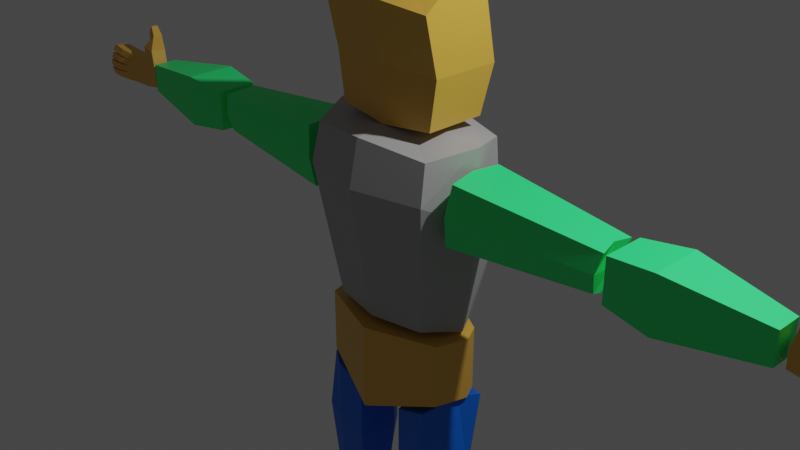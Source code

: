 # Source: Man.blend  (saved by Blender 3.0.42; exported with 4.5.12 LTS)
import bpy
from mathutils import Matrix  # noqa: F401  (used for matrix-valued properties, if any)

bpy.ops.wm.read_factory_settings(use_empty=True)
scene = bpy.context.scene
scene.name = 'Scene'

# ---- collections
col_collection = bpy.data.collections.new('Collection'); scene.collection.children.link(col_collection)

# ---- materials (node trees are filled in below, after node groups)
mat_material = bpy.data.materials.new('Material')
mat_material.alpha_threshold = 0.0
mat_material.use_transparent_shadow = False
mat_material.line_color = (0.0, 0.0, 0.0, 1.0)
mat_grey = bpy.data.materials.new('Grey')
mat_grey.use_transparent_shadow = False
mat_green = bpy.data.materials.new('Green')
mat_green.use_transparent_shadow = False
mat_blue = bpy.data.materials.new('blue')
mat_blue.use_transparent_shadow = False
mat_material_002 = bpy.data.materials.new('Material.002')
mat_material_002.alpha_threshold = 0.0
mat_material_002.use_transparent_shadow = False
mat_material_002.line_color = (0.0, 0.0, 0.0, 1.0)

# ---- material node trees
mat_material.use_nodes = True; mat_material.node_tree.nodes.clear()
_N = mat_material.node_tree.nodes; _L = mat_material.node_tree.links
n0 = _N.new('ShaderNodeOutputMaterial'); n0.name = 'Material Output'; n0.location = (300, 300)
n1 = _N.new('ShaderNodeBsdfPrincipled'); n1.name = 'Principled BSDF'; n1.location = (10, 300)
n1.distribution = 'GGX'
n1.subsurface_method = 'RANDOM_WALK_SKIN'
n1.inputs[0].default_value = (0.8, 0.4468, 0.06876, 1.0)
n1.inputs[2].default_value = 0.4
n1.inputs[3].default_value = 1.45
n1.inputs[27].default_value = (0.0, 0.0, 0.0, 1.0)
n1.inputs[28].default_value = 1.0
_L.new(n1.outputs[0], n0.inputs[0])
n0.is_active_output = True
mat_grey.use_nodes = True; mat_grey.node_tree.nodes.clear()
_N = mat_grey.node_tree.nodes; _L = mat_grey.node_tree.links
n0 = _N.new('ShaderNodeBsdfPrincipled'); n0.name = 'Principled BSDF'; n0.location = (10, 300)
n0.distribution = 'GGX'
n0.subsurface_method = 'RANDOM_WALK_SKIN'
n0.inputs[0].default_value = (0.4261, 0.4261, 0.4261, 1.0)
n0.inputs[3].default_value = 1.45
n0.inputs[27].default_value = (0.0, 0.0, 0.0, 1.0)
n0.inputs[28].default_value = 1.0
n1 = _N.new('ShaderNodeOutputMaterial'); n1.name = 'Material Output'; n1.location = (300, 300)
_L.new(n0.outputs[0], n1.inputs[0])
n1.is_active_output = True
mat_green.use_nodes = True; mat_green.node_tree.nodes.clear()
_N = mat_green.node_tree.nodes; _L = mat_green.node_tree.links
n0 = _N.new('ShaderNodeOutputMaterial'); n0.name = 'Material Output'; n0.location = (300, 300)
n1 = _N.new('ShaderNodeBsdfPrincipled'); n1.name = 'Principled BSDF'; n1.location = (10, 300)
n1.distribution = 'GGX'
n1.subsurface_method = 'RANDOM_WALK_SKIN'
n1.inputs[0].default_value = (0.03233, 1.0, 0.2423, 1.0)
n1.inputs[3].default_value = 1.45
n1.inputs[27].default_value = (0.0, 0.0, 0.0, 1.0)
n1.inputs[28].default_value = 1.0
_L.new(n1.outputs[0], n0.inputs[0])
n0.is_active_output = True
mat_blue.use_nodes = True; mat_blue.node_tree.nodes.clear()
_N = mat_blue.node_tree.nodes; _L = mat_blue.node_tree.links
n0 = _N.new('ShaderNodeOutputMaterial'); n0.name = 'Material Output'; n0.location = (300, 300)
n1 = _N.new('ShaderNodeTexNoise'); n1.name = 'Musgrave Texture'; n1.location = (-481, -174)
n1.width = 150
n1.normalize = False
n1.inputs[3].default_value = 1.0
n1.inputs[4].default_value = 0.25
n2 = _N.new('ShaderNodeBump'); n2.name = 'Bump'; n2.location = (-223, -131)
n2.inputs[1].default_value = 1.0
n2.inputs[2].default_value = 1.0
n3 = _N.new('ShaderNodeBsdfPrincipled'); n3.name = 'Principled BSDF'; n3.location = (10, 300)
n3.distribution = 'GGX'
n3.subsurface_method = 'RANDOM_WALK_SKIN'
n3.inputs[0].default_value = (0.0, 0.1592, 0.8, 1.0)
n3.inputs[3].default_value = 1.45
n3.inputs[27].default_value = (0.0, 0.0, 0.0, 1.0)
n3.inputs[28].default_value = 1.0
_L.new(n3.outputs[0], n0.inputs[0])
_L.new(n1.outputs[0], n2.inputs[3])
n0.is_active_output = True
mat_material_002.use_nodes = True; mat_material_002.node_tree.nodes.clear()
_N = mat_material_002.node_tree.nodes; _L = mat_material_002.node_tree.links
n0 = _N.new('ShaderNodeOutputMaterial'); n0.name = 'Material Output'; n0.location = (300, 300)
n1 = _N.new('ShaderNodeBsdfPrincipled'); n1.name = 'Principled BSDF'; n1.location = (10, 300)
n1.distribution = 'GGX'
n1.subsurface_method = 'RANDOM_WALK_SKIN'
n1.inputs[0].default_value = (0.4508, 0.0, 0.00392, 1.0)
n1.inputs[2].default_value = 0.4
n1.inputs[3].default_value = 1.45
n1.inputs[27].default_value = (0.0, 0.0, 0.0, 1.0)
n1.inputs[28].default_value = 1.0
_L.new(n1.outputs[0], n0.inputs[0])
n0.is_active_output = True

# ---- world
world_world = bpy.data.worlds.new('World'); scene.world = world_world
world_world.use_nodes = True; world_world.node_tree.nodes.clear()
_N = world_world.node_tree.nodes; _L = world_world.node_tree.links
n0 = _N.new('ShaderNodeOutputWorld'); n0.name = 'World Output'; n0.location = (300, 300)
n1 = _N.new('ShaderNodeBackground'); n1.name = 'Background'; n1.location = (10, 300)
n1.inputs[0].default_value = (0.05088, 0.05088, 0.05088, 1.0)
_L.new(n1.outputs[0], n0.inputs[0])
n0.is_active_output = True
world_world.color = (0.05088, 0.05088, 0.05088)
world_world.use_sun_shadow = False
world_world.sun_shadow_jitter_overblur = 0.0

# ---- cameras
cam_camera = bpy.data.cameras.new('Camera')
cam_camera.clip_end = 100.0
cam_camera.ortho_scale = 7.314

# ---- lights
light_light = bpy.data.lights.new('Light', 'POINT')
light_light.transmission_factor = 0.0
light_light.energy = 1000.0
light_light.shadow_soft_size = 0.1
light_light.shadow_maximum_resolution = 0.006
light_light.use_absolute_resolution = True

# ---- meshes
me_cube_001 = bpy.data.meshes.new('Cube.001')
me_cube_001.from_pydata([(-1.06, 0.7267, 0.9031), (-0.9316, 0.7887, -0.8973), (-1.06, -0.4999, 0.9031), (-0.9316, -0.2744, -0.8973), (0.0, 0.8545, -1.0), (0.0, -0.6192, 1.0), (0.0, -0.3265, -1.0), (0.0, 0.7857, 1.0), (-1.06, -0.2744, -0.06164), (-1.06, 0.9196, -0.06164), (0.0, 1.0, -0.07173), (0.0, -0.3265, -0.07173), (-0.9316, 0.3465, -0.8973), (-1.06, 0.05546, 1.335), (0.0, 0.3633, -1.0), (0.0, 0.04, 1.48), (-1.06, 0.3465, -0.06164)], [], [(15, 13, 2, 5), (11, 5, 2, 8), (16, 13, 0, 9), (9, 0, 7, 10), (12, 14, 6, 3), (1, 9, 10, 4), (12, 16, 9, 1), (6, 11, 8, 3), (3, 8, 16, 12), (1, 4, 14, 12), (8, 2, 13, 16), (7, 0, 13, 15)])
_uv = me_cube_001.uv_layers.new(name='UVMap')
_uv.uv.foreach_set('vector', [0.75, 0.62, 0.875, 0.62, 0.875, 0.75, 0.75, 0.75, 0.491, 0.875, 0.625, 0.875, 0.625, 1.0, 0.491, 1.0, 0.491, 0.13, 0.625, 0.13, 0.625, 0.25, 0.491, 0.25, 0.491, 0.25, 0.625, 0.25, 0.625, 0.375, 0.491, 0.375, 0.125, 0.62, 0.25, 0.62, 0.25, 0.75, 0.125, 0.75, 0.375, 0.25, 0.491, 0.25, 0.491, 0.375, 0.375, 0.375, 0.375, 0.13, 0.491, 0.13, 0.491, 0.25, 0.375, 0.25, 0.375, 0.875, 0.491, 0.875, 0.491, 1.0, 0.375, 1.0, 0.375, 0.0, 0.491, 0.0, 0.491, 0.13, 0.375, 0.13, 0.125, 0.5, 0.25, 0.5, 0.25, 0.62, 0.125, 0.62, 0.491, 0.0, 0.625, 0.0, 0.625, 0.13, 0.491, 0.13, 0.75, 0.5, 0.875, 0.5, 0.875, 0.62, 0.75, 0.62])
me_cube_001.materials.append(mat_material)
me_cube_001.use_remesh_preserve_volume = False
me_cube_001.use_remesh_preserve_attributes = False
me_cube_001.use_mirror_vertex_groups = False
me_cube_001.update()
me_cube_003 = bpy.data.meshes.new('Cube.003')
me_cube_003.from_pydata([(-0.7838, -0.7314, 0.4514), (-0.7495, 0.7743, 0.846), (-0.5869, 0.675, -0.9491), (-0.7495, -0.6112, 0.846), (-0.5869, -0.4475, -0.9491), (0.0, 0.868, -0.9491), (0.0, -0.8404, 0.9226), (0.0, -0.6229, -0.9491), (0.0, 1.0, 0.9226), (-0.7838, 0.8625, -0.03429), (0.0, 1.117, -0.03429), (0.0, -1.0, 0.4514), (-0.8031, 0.1138, -1.0), (-0.9657, 0.08156, 0.9233), (0.0, 0.1226, -1.0), (0.0, 0.07978, 1.0), (-1.0, 0.06556, 0.2086)], [], [(15, 13, 3, 6), (11, 6, 3, 0), (16, 13, 1, 9), (7, 11, 0, 4), (12, 16, 9, 2), (2, 9, 10, 5), (9, 1, 8, 10), (12, 14, 7, 4), (2, 5, 14, 12), (4, 0, 16, 12), (0, 3, 13, 16), (8, 1, 13, 15)])
_uv = me_cube_003.uv_layers.new(name='UVMap')
_uv.uv.foreach_set('vector', [0.75, 0.625, 0.875, 0.625, 0.875, 0.75, 0.75, 0.75, 0.4957, 0.875, 0.625, 0.875, 0.625, 1.0, 0.4957, 1.0, 0.4957, 0.125, 0.625, 0.125, 0.625, 0.25, 0.4957, 0.25, 0.375, 0.875, 0.4957, 0.875, 0.4957, 1.0, 0.375, 1.0, 0.375, 0.125, 0.4957, 0.125, 0.4957, 0.25, 0.375, 0.25, 0.375, 0.25, 0.4957, 0.25, 0.4957, 0.375, 0.375, 0.375, 0.4957, 0.25, 0.625, 0.25, 0.625, 0.375, 0.4957, 0.375, 0.125, 0.625, 0.25, 0.625, 0.25, 0.75, 0.125, 0.75, 0.125, 0.5, 0.25, 0.5, 0.25, 0.625, 0.125, 0.625, 0.375, 0.0, 0.4957, 0.0, 0.4957, 0.125, 0.375, 0.125, 0.4957, 0.0, 0.625, 0.0, 0.625, 0.125, 0.4957, 0.125, 0.75, 0.5, 0.875, 0.5, 0.875, 0.625, 0.75, 0.625])
me_cube_003.materials.append(mat_grey)
me_cube_003.use_remesh_preserve_volume = False
me_cube_003.use_remesh_preserve_attributes = False
me_cube_003.use_mirror_vertex_groups = False
me_cube_003.update()
me_cube_005 = bpy.data.meshes.new('Cube.005')
me_cube_005.from_pydata([(0.9501, 0.8871, 0.9596), (1.01, 0.7709, -0.9607), (0.9441, -0.8582, 0.9245), (1.036, -0.8503, -0.9206), (-1.05, 0.547, 0.6167), (-0.9899, 0.4309, -0.6168), (-1.056, -0.5114, 0.5815), (-0.9642, -0.5035, -0.5767), (1.0, 1.0, 0.00438), (-1.0, -0.6532, 0.003377), (1.0, -1.0, 0.00438), (-1.0, 0.6599, 0.003377), (-1.0, 0.02259, -0.6561), (1.0, 0.0293, 1.0), (-1.0, 0.02259, 0.6571), (1.0, 0.0293, -1.0), (1.0, 0.0293, 0.00438), (-1.0, 0.02259, 0.003377)], [], [(13, 14, 6, 2), (10, 2, 6, 9), (17, 14, 4, 11), (12, 15, 3, 7), (16, 13, 2, 10), (11, 4, 0, 8), (5, 11, 8, 1), (15, 16, 10, 3), (12, 17, 11, 5), (3, 10, 9, 7), (7, 9, 17, 12), (1, 8, 16, 15), (8, 0, 13, 16), (5, 1, 15, 12), (9, 6, 14, 17), (0, 4, 14, 13)])
_uv = me_cube_005.uv_layers.new(name='UVMap')
_uv.uv.foreach_set('vector', [0.625, 0.6213, 0.875, 0.6213, 0.875, 0.75, 0.625, 0.75, 0.5005, 0.75, 0.625, 0.75, 0.625, 1.0, 0.5005, 1.0, 0.5005, 0.1287, 0.625, 0.1287, 0.625, 0.25, 0.5005, 0.25, 0.125, 0.6213, 0.375, 0.6213, 0.375, 0.75, 0.125, 0.75, 0.5005, 0.6213, 0.625, 0.6213, 0.625, 0.75, 0.5005, 0.75, 0.5005, 0.25, 0.625, 0.25, 0.625, 0.5, 0.5005, 0.5, 0.375, 0.25, 0.5005, 0.25, 0.5005, 0.5, 0.375, 0.5, 0.375, 0.6213, 0.5005, 0.6213, 0.5005, 0.75, 0.375, 0.75, 0.375, 0.1287, 0.5005, 0.1287, 0.5005, 0.25, 0.375, 0.25, 0.375, 0.75, 0.5005, 0.75, 0.5005, 1.0, 0.375, 1.0, 0.375, 0.0, 0.5005, 0.0, 0.5005, 0.1287, 0.375, 0.1287, 0.375, 0.5, 0.5005, 0.5, 0.5005, 0.6213, 0.375, 0.6213, 0.5005, 0.5, 0.625, 0.5, 0.625, 0.6213, 0.5005, 0.6213, 0.125, 0.5, 0.375, 0.5, 0.375, 0.6213, 0.125, 0.6213, 0.5005, 0.0, 0.625, 0.0, 0.625, 0.1287, 0.5005, 0.1287, 0.625, 0.5, 0.875, 0.5, 0.875, 0.6213, 0.625, 0.6213])
me_cube_005.materials.append(mat_green)
me_cube_005.use_remesh_preserve_volume = False
me_cube_005.use_remesh_preserve_attributes = False
me_cube_005.use_mirror_vertex_groups = False
me_cube_005.update()
me_cube_006 = bpy.data.meshes.new('Cube.006')
me_cube_006.from_pydata([(1.0, 0.6905, 0.6905), (1.0, 0.6905, -0.6905), (1.0, -0.6905, 0.6905), (1.0, -0.6905, -0.6905), (-1.0, 0.4184, 0.4956), (-1.0, 0.4184, -0.4956), (-1.0, -0.4184, 0.4956), (-1.0, -0.4184, -0.4956), (0.3234, 0.8441, -0.8777), (0.3234, -0.8441, 0.8777), (0.3234, -0.8441, -0.8777), (0.3234, 0.8441, 0.8777)], [], [(11, 4, 6, 9), (10, 9, 6, 7), (7, 6, 4, 5), (8, 1, 3, 10), (1, 0, 2, 3), (8, 11, 0, 1), (5, 4, 11, 8), (5, 8, 10, 7), (3, 2, 9, 10), (0, 11, 9, 2)])
_uv = me_cube_006.uv_layers.new(name='UVMap')
_uv.uv.foreach_set('vector', [0.7096, 0.5, 0.875, 0.5, 0.875, 0.75, 0.7096, 0.75, 0.375, 0.8346, 0.625, 0.8346, 0.625, 1.0, 0.375, 1.0, 0.375, 0.0, 0.625, 0.0, 0.625, 0.25, 0.375, 0.25, 0.2904, 0.5, 0.375, 0.5, 0.375, 0.75, 0.2904, 0.75, 0.375, 0.5, 0.625, 0.5, 0.625, 0.75, 0.375, 0.75, 0.375, 0.4154, 0.625, 0.4154, 0.625, 0.5, 0.375, 0.5, 0.375, 0.25, 0.625, 0.25, 0.625, 0.4154, 0.375, 0.4154, 0.125, 0.5, 0.2904, 0.5, 0.2904, 0.75, 0.125, 0.75, 0.375, 0.75, 0.625, 0.75, 0.625, 0.8346, 0.375, 0.8346, 0.625, 0.5, 0.7096, 0.5, 0.7096, 0.75, 0.625, 0.75])
me_cube_006.materials.append(mat_green)
me_cube_006.use_remesh_preserve_volume = False
me_cube_006.use_remesh_preserve_attributes = False
me_cube_006.use_mirror_vertex_groups = False
me_cube_006.update()
me_cube_007 = bpy.data.meshes.new('Cube.007')
me_cube_007.from_pydata([(-0.4822, 0.914, 1.0), (-0.4822, -0.757, -0.7509), (-0.4822, -0.757, 1.0), (-0.4822, 0.914, -0.7509), (-1.0, 0.4961, 1.0), (-1.0, 0.4961, -0.4835), (-1.0, -0.4961, 1.0), (-1.0, -0.4961, -0.4835), (0.0, 1.0, -1.0), (0.0, -1.0, 1.0), (0.0, -1.0, -1.0), (0.0, 1.0, 1.0), (-1.128, 0.1526, -0.4835), (-0.4822, 0.3355, 1.0), (-0.4822, 0.3355, -0.7509), (-1.128, 0.1526, 1.0), (0.0, 0.3076, -1.0), (0.0, 0.3076, 1.0)], [], [(13, 15, 6, 2), (1, 2, 6, 7), (12, 15, 4, 5), (17, 13, 2, 9), (10, 9, 2, 1), (3, 0, 11, 8), (14, 16, 10, 1), (5, 4, 0, 3), (12, 14, 1, 7), (5, 3, 14, 12), (3, 8, 16, 14), (11, 0, 13, 17), (7, 6, 15, 12), (0, 4, 15, 13)])
_uv = me_cube_007.uv_layers.new(name='UVMap')
_uv.uv.foreach_set('vector', [0.8103, 0.5866, 0.875, 0.5866, 0.875, 0.75, 0.8103, 0.75, 0.375, 0.9353, 0.625, 0.9353, 0.625, 1.0, 0.375, 1.0, 0.375, 0.1634, 0.625, 0.1634, 0.625, 0.25, 0.375, 0.25, 0.75, 0.5866, 0.8103, 0.5866, 0.8103, 0.75, 0.75, 0.75, 0.375, 0.875, 0.625, 0.875, 0.625, 0.9353, 0.375, 0.9353, 0.375, 0.3147, 0.625, 0.3147, 0.625, 0.375, 0.375, 0.375, 0.1897, 0.5866, 0.25, 0.5866, 0.25, 0.75, 0.1897, 0.75, 0.375, 0.25, 0.625, 0.25, 0.625, 0.3147, 0.375, 0.3147, 0.125, 0.5866, 0.1897, 0.5866, 0.1897, 0.75, 0.125, 0.75, 0.125, 0.5, 0.1897, 0.5, 0.1897, 0.5866, 0.125, 0.5866, 0.1897, 0.5, 0.25, 0.5, 0.25, 0.5866, 0.1897, 0.5866, 0.75, 0.5, 0.8103, 0.5, 0.8103, 0.5866, 0.75, 0.5866, 0.375, 0.0, 0.625, 0.0, 0.625, 0.1634, 0.375, 0.1634, 0.8103, 0.5, 0.875, 0.5, 0.875, 0.5866, 0.8103, 0.5866])
me_cube_007.materials.append(mat_material)
me_cube_007.use_remesh_preserve_volume = False
me_cube_007.use_remesh_preserve_attributes = False
me_cube_007.use_mirror_vertex_groups = False
me_cube_007.update()
me_cube_008 = bpy.data.meshes.new('Cube.008')
me_cube_008.from_pydata([(0.6441, 0.561, 1.0), (0.2912, 0.2081, -1.0), (0.7303, -1.0, 1.037), (0.4726, -0.6471, -1.0), (-0.7245, 0.5316, 1.276), (-0.1309, 0.1787, -0.9942), (-0.3288, -0.8513, 1.24), (-0.3194, -0.5509, -1.0), (0.6441, 0.561, 0.3645), (-0.5928, -0.8513, 0.5284), (0.7303, -1.0, 0.3894), (-0.4838, 0.5316, 0.5549), (-0.4064, 0.0, -1.0), (0.9353, 0.102, 1.048), (-0.4104, 0.0, 1.271), (0.5824, 0.03786, -1.0), (0.9353, 0.102, 0.3645), (-0.7593, 0.0, 0.5491), (-0.0488, 0.6471, -1.0), (-0.07541, -1.0, 1.146), (-0.0488, -0.6471, -1.0), (-0.07541, 1.0, 1.146), (-0.07541, 1.0, 0.4638), (-0.07541, -1.0, 0.4638), (-0.0488, 0.0, -1.0), (-0.07541, 0.0, 1.205)], [], [(25, 14, 6, 19), (23, 19, 6, 9), (17, 14, 4, 11), (24, 15, 3, 20), (16, 13, 2, 10), (22, 21, 0, 8), (18, 22, 8, 1), (15, 16, 10, 3), (12, 17, 11, 5), (20, 23, 9, 7), (7, 9, 17, 12), (1, 8, 16, 15), (8, 0, 13, 16), (18, 1, 15, 24), (9, 6, 14, 17), (21, 4, 14, 25), (0, 21, 25, 13), (5, 18, 24, 12), (3, 10, 23, 20), (5, 11, 22, 18), (11, 4, 21, 22), (12, 24, 20, 7), (10, 2, 19, 23), (13, 25, 19, 2)])
_uv = me_cube_008.uv_layers.new(name='UVMap')
_uv.uv.foreach_set('vector', [0.7594, 0.625, 0.875, 0.625, 0.8469, 0.7314, 0.7594, 0.75, 0.5456, 0.8844, 0.625, 0.8844, 0.6252, 0.9707, 0.5436, 0.9735, 0.5456, 0.125, 0.625, 0.125, 0.625, 0.25, 0.5456, 0.25, 0.2406, 0.625, 0.375, 0.6023, 0.3599, 0.7686, 0.2406, 0.75, 0.5456, 0.6023, 0.625, 0.6023, 0.6408, 0.7679, 0.5456, 0.7837, 0.5456, 0.3656, 0.625, 0.3656, 0.625, 0.5, 0.5456, 0.5, 0.375, 0.3656, 0.5456, 0.3656, 0.5456, 0.5, 0.375, 0.5, 0.375, 0.6023, 0.5456, 0.6023, 0.5456, 0.7837, 0.3599, 0.7686, 0.375, 0.125, 0.5456, 0.125, 0.5456, 0.25, 0.375, 0.25, 0.375, 0.8844, 0.5456, 0.8844, 0.5436, 0.9735, 0.3724, 0.9721, 0.3729, 0.01844, 0.5456, 0.0178, 0.5456, 0.125, 0.375, 0.125, 0.375, 0.5, 0.5456, 0.5, 0.5456, 0.6023, 0.375, 0.6023, 0.5456, 0.5, 0.625, 0.5, 0.625, 0.6023, 0.5456, 0.6023, 0.2406, 0.5, 0.375, 0.5, 0.375, 0.6023, 0.2406, 0.625, 0.5456, 0.0178, 0.6258, 0.01859, 0.625, 0.125, 0.5456, 0.125, 0.7594, 0.5, 0.875, 0.5, 0.875, 0.625, 0.7594, 0.625, 0.625, 0.5, 0.7594, 0.5, 0.7594, 0.625, 0.625, 0.6023, 0.125, 0.5, 0.2406, 0.5, 0.2406, 0.625, 0.125, 0.625, 0.3599, 0.7686, 0.5456, 0.7837, 0.5456, 0.8844, 0.375, 0.8844, 0.375, 0.25, 0.5456, 0.25, 0.5456, 0.3656, 0.375, 0.3656, 0.5456, 0.25, 0.625, 0.25, 0.625, 0.3656, 0.5456, 0.3656, 0.125, 0.625, 0.2406, 0.625, 0.2406, 0.75, 0.1531, 0.7314, 0.5456, 0.7837, 0.6408, 0.7679, 0.625, 0.8844, 0.5456, 0.8844, 0.625, 0.6023, 0.7594, 0.625, 0.7594, 0.75, 0.6408, 0.7679])
me_cube_008.materials.append(mat_blue)
me_cube_008.use_remesh_preserve_volume = False
me_cube_008.use_remesh_preserve_attributes = False
me_cube_008.use_mirror_vertex_groups = False
me_cube_008.update()
me_cube_013 = bpy.data.meshes.new('Cube.013')
me_cube_013.from_pydata([(0.8525, 0.8464, 0.07145), (1.0, 0.8645, -0.9211), (1.0, -0.7544, 1.0), (1.0, -0.7544, -1.0), (-1.28, 0.7981, 0.146), (-1.28, 0.7981, -0.716), (-1.0, -0.8304, 1.0), (-1.0, -0.8304, -1.0), (-1.0, 0.2427, -1.0), (0.821, -0.01751, 0.3346), (-1.0, -0.06736, 0.5902), (1.0, 0.2427, -1.0), (0.117, 0.9652, -0.8463), (-0.0717, -1.0, 1.0), (-0.0717, -1.0, -1.0), (0.117, 0.9652, 0.4723), (-0.0717, 0.2427, -1.0), (-0.0717, -0.1473, 1.0), (0.1301, 1.288, -0.9589), (-1.136, 1.136, -0.6914), (0.904, 1.138, 0.3105), (0.904, 1.2, -0.9608), (-1.136, 1.136, 0.3755), (0.1301, 1.288, 0.2067), (-0.0717, -1.0, 1.0), (-1.0, -0.8304, 1.0), (0.821, -0.01751, 0.3346), (1.0, -0.7544, 1.0), (-1.0, -0.06736, 0.5902), (-0.0717, -0.1473, 1.0), (-0.06165, -0.9457, 1.669), (-0.99, -0.7761, 1.669), (0.831, 0.03683, 1.004), (1.01, -0.7, 1.669), (-0.99, -0.01301, 1.259), (-0.06165, -0.09291, 1.669)], [], [(10, 6, 25, 28), (14, 13, 6, 7), (8, 10, 4, 5), (16, 11, 3, 14), (11, 9, 2, 3), (12, 5, 19, 18), (1, 0, 9, 11), (12, 1, 11, 16), (7, 6, 10, 8), (15, 4, 10, 17), (0, 15, 17, 9), (5, 12, 16, 8), (4, 15, 23, 22), (8, 16, 14, 7), (3, 2, 13, 14), (17, 10, 28, 29), (18, 23, 20, 21), (19, 22, 23, 18), (15, 0, 20, 23), (0, 1, 21, 20), (1, 12, 18, 21), (5, 4, 22, 19), (26, 29, 35, 32), (29, 28, 34, 35), (13, 2, 27, 24), (9, 17, 29, 26), (6, 13, 24, 25), (2, 9, 26, 27), (35, 34, 31, 30), (32, 35, 30, 33), (27, 26, 32, 33), (24, 27, 33, 30), (28, 25, 31, 34), (25, 24, 30, 31)])
_uv = me_cube_013.uv_layers.new(name='UVMap')
_uv.uv.foreach_set('vector', [0.5738, 0.1553, 0.625, 0.0, 0.625, 0.0, 0.5738, 0.1553, 0.375, 0.884, 0.625, 0.884, 0.625, 1.0, 0.375, 1.0, 0.375, 0.1553, 0.5738, 0.1553, 0.5738, 0.25, 0.375, 0.25, 0.241, 0.5947, 0.375, 0.5947, 0.375, 0.75, 0.241, 0.75, 0.375, 0.5947, 0.5642, 0.5947, 0.625, 0.75, 0.375, 0.75, 0.2707, 0.5, 0.125, 0.5, 0.1387, 0.5, 0.2707, 0.5, 0.375, 0.5169, 0.5593, 0.5141, 0.5642, 0.5947, 0.375, 0.5947, 0.2707, 0.5, 0.375, 0.5169, 0.375, 0.5947, 0.241, 0.5947, 0.375, 0.0, 0.625, 0.0, 0.5738, 0.1553, 0.375, 0.1553, 0.7293, 0.5, 0.8713, 0.4956, 0.8691, 0.5736, 0.759, 0.5947, 0.5593, 0.5141, 0.7293, 0.5, 0.759, 0.5947, 0.5642, 0.5947, 0.125, 0.5, 0.2707, 0.5, 0.241, 0.5947, 0.125, 0.5947, 0.8713, 0.4956, 0.7293, 0.5, 0.7293, 0.5, 0.8613, 0.5, 0.125, 0.5947, 0.241, 0.5947, 0.241, 0.75, 0.125, 0.75, 0.375, 0.75, 0.625, 0.75, 0.625, 0.884, 0.375, 0.884, 0.759, 0.5947, 0.8691, 0.5736, 0.8691, 0.5736, 0.759, 0.5947, 0.375, 0.3957, 0.625, 0.3957, 0.6308, 0.5077, 0.3683, 0.5087, 0.375, 0.2637, 0.625, 0.2637, 0.625, 0.3957, 0.375, 0.3957, 0.7293, 0.5, 0.5593, 0.5141, 0.6308, 0.5077, 0.7293, 0.5, 0.5593, 0.5141, 0.375, 0.5169, 0.3683, 0.5087, 0.6308, 0.5077, 0.375, 0.5169, 0.2707, 0.5, 0.2707, 0.5, 0.3683, 0.5087, 0.375, 0.25, 0.5738, 0.25, 0.625, 0.2637, 0.375, 0.2637, 0.5642, 0.5947, 0.759, 0.5947, 0.759, 0.5947, 0.5642, 0.5947, 0.759, 0.5947, 0.8691, 0.5736, 0.8691, 0.5736, 0.759, 0.5947, 0.625, 0.884, 0.625, 0.75, 0.625, 0.75, 0.625, 0.884, 0.5642, 0.5947, 0.759, 0.5947, 0.759, 0.5947, 0.5642, 0.5947, 0.625, 1.0, 0.625, 0.884, 0.625, 0.884, 0.625, 1.0, 0.625, 0.75, 0.5642, 0.5947, 0.5642, 0.5947, 0.625, 0.75, 0.759, 0.5947, 0.8691, 0.5736, 0.875, 0.75, 0.759, 0.75, 0.5642, 0.5947, 0.759, 0.5947, 0.759, 0.75, 0.625, 0.75, 0.625, 0.75, 0.5642, 0.5947, 0.5642, 0.5947, 0.625, 0.75, 0.625, 0.884, 0.625, 0.75, 0.625, 0.75, 0.625, 0.884, 0.5738, 0.1553, 0.625, 0.0, 0.625, 0.0, 0.5738, 0.1553, 0.625, 1.0, 0.625, 0.884, 0.625, 0.884, 0.625, 1.0])
me_cube_013.materials.append(mat_material_002)
me_cube_013.use_remesh_preserve_volume = False
me_cube_013.use_remesh_preserve_attributes = False
me_cube_013.use_mirror_vertex_groups = False
me_cube_013.update()
me_cube_014 = bpy.data.meshes.new('Cube.014')
me_cube_014.from_pydata([(0.9999, 0.09985, 0.6336), (0.9998, 0.1002, -0.5089), (0.9999, -0.9999, 0.6336), (0.9998, -0.9996, -0.5089), (-0.6615, 1.102, 0.9661), (-0.6177, 0.8702, -1.101), (-0.6713, 0.002667, 0.9661), (-0.6177, -0.2295, -1.101), (0.219, 0.2355, -1.495), (0.2974, -0.79, 0.9736), (0.2211, -0.8642, -1.495), (0.2942, 0.3098, 0.9736), (0.1297, -0.8738, -2.046), (0.8195, -0.9975, -2.045), (0.8195, 0.1022, -2.045), (0.1277, 0.2259, -2.046), (0.03501, -1.042, -2.426), (0.3901, -1.138, -2.898), (0.391, -0.4711, -2.898), (0.03244, -0.3774, -2.426), (-0.4001, 0.6829, -1.109), (-0.4443, -0.2191, 0.933), (-0.4001, -0.4168, -1.109), (-0.4334, 0.8807, 0.933), (0.9998, 0.1001, 0.3637), (0.9998, 0.1002, 0.07802), (0.9998, 0.1001, -0.2076), (-0.6563, -0.09158, -0.6041), (-0.6797, -0.001539, -0.1258), (-0.687, 0.03682, 0.3624), (0.9998, -0.9997, 0.3637), (0.9998, -0.9996, 0.07802), (0.9998, -0.9996, -0.2076), (-0.687, 1.137, 0.3624), (-0.6797, 1.098, -0.1258), (-0.6563, 1.008, -0.6041), (0.2873, 0.3242, 0.501), (0.2887, 0.3128, 0.005103), (0.2957, 0.2842, -0.488), (0.2902, -0.7756, 0.501), (0.2916, -0.787, 0.005103), (0.2974, -0.8156, -0.488), (-0.46, 0.9151, 0.4362), (-0.4551, 0.885, -0.07807), (-0.4347, 0.806, -0.5832), (-0.46, -0.1846, 0.4362), (-0.4551, -0.2147, -0.07807), (-0.4347, -0.2938, -0.5832), (-1.298, 0.6047, 0.5072), (-1.257, 0.5021, 0.9817), (-1.256, 1.575, 0.9817), (-1.298, 1.674, 0.5072), (-1.149, 0.1976, -1.235), (-1.216, 0.4182, -0.7628), (-1.216, 1.481, -0.7628), (-1.149, 1.266, -1.235), (-1.271, 0.4509, -0.6721), (-1.298, 0.568, -0.2196), (-1.298, 1.639, -0.2196), (-1.271, 1.512, -0.6721), (-1.305, 0.5957, -0.07625), (-1.307, 0.6234, 0.3986), (-1.307, 1.695, 0.3986), (-1.305, 1.666, -0.07625), (-1.65, 0.7797, 0.9467), (-1.687, 0.8734, 0.5175), (-1.651, 1.757, 0.9467), (-1.687, 1.85, 0.5175), (-1.603, 0.6673, -0.9025), (-1.538, 0.4499, -1.327), (-1.603, 1.644, -0.9025), (-1.538, 1.426, -1.327), (-1.685, 0.8244, -0.2489), (-1.652, 0.6969, -0.6611), (-1.685, 1.8, -0.2489), (-1.652, 1.672, -0.6611), (-1.696, 0.8892, 0.3102), (-1.692, 0.8534, -0.1193), (-1.696, 1.866, 0.3102), (-1.692, 1.83, -0.1193), (-1.82, 0.8279, 0.9161), (-1.855, 0.9146, 0.4973), (-1.82, 1.785, 0.9161), (-1.855, 1.871, 0.4973), (-1.772, 0.7084, -0.8921), (-1.709, 0.4943, -1.308), (-1.772, 1.665, -0.8921), (-1.709, 1.451, -1.308), (-1.852, 0.8585, -0.2513), (-1.819, 0.7309, -0.6555), (-1.852, 1.815, -0.2513), (-1.819, 1.688, -0.6555), (-1.863, 0.9271, 0.2951), (-1.859, 0.8876, -0.1244), (-1.863, 1.884, 0.2951), (-1.859, 1.844, -0.1244), (-0.07682, -0.9612, -3.056), (0.1377, -1.03, -3.503), (0.1384, -0.5482, -3.503), (-0.07543, -0.4805, -3.056)], [], [(23, 4, 6, 21), (45, 21, 6, 29), (77, 76, 92, 93), (3, 10, 12, 13), (24, 0, 2, 30), (36, 11, 0, 24), (42, 23, 11, 36), (20, 8, 10, 22), (30, 2, 9, 39), (0, 11, 9, 2), (14, 13, 17, 18), (10, 8, 15, 12), (1, 3, 13, 14), (8, 1, 14, 15), (19, 18, 98, 99), (15, 14, 18, 19), (13, 12, 16, 17), (12, 15, 19, 16), (5, 20, 22, 7), (33, 4, 23, 42), (39, 9, 21, 45), (11, 23, 21, 9), (10, 41, 47, 22), (41, 40, 46, 47), (40, 39, 45, 46), (5, 35, 44, 20), (35, 34, 43, 44), (34, 33, 42, 43), (3, 32, 41, 10), (32, 31, 40, 41), (31, 30, 39, 40), (20, 44, 38, 8), (44, 43, 37, 38), (43, 42, 36, 37), (8, 38, 26, 1), (38, 37, 25, 26), (37, 36, 24, 25), (1, 26, 32, 3), (26, 25, 31, 32), (25, 24, 30, 31), (69, 68, 84, 85), (75, 73, 89, 91), (67, 65, 81, 83), (22, 47, 27, 7), (47, 46, 28, 27), (46, 45, 29, 28), (56, 57, 72, 73), (6, 49, 48, 29), (4, 50, 49, 6), (33, 51, 50, 4), (29, 48, 51, 33), (49, 50, 66, 64), (27, 53, 52, 7), (35, 54, 53, 27), (5, 55, 54, 35), (7, 52, 55, 5), (52, 53, 68, 69), (28, 57, 56, 27), (34, 58, 57, 28), (35, 59, 58, 34), (27, 56, 59, 35), (48, 49, 64, 65), (29, 61, 60, 28), (33, 62, 61, 29), (34, 63, 62, 33), (28, 60, 63, 34), (53, 54, 70, 68), (60, 61, 76, 77), (50, 51, 67, 66), (57, 58, 74, 72), (54, 55, 71, 70), (61, 62, 78, 76), (51, 48, 65, 67), (58, 59, 75, 74), (55, 52, 69, 71), (62, 63, 79, 78), (59, 56, 73, 75), (63, 60, 77, 79), (93, 92, 94, 95), (89, 88, 90, 91), (85, 84, 86, 87), (81, 80, 82, 83), (68, 70, 86, 84), (76, 78, 94, 92), (70, 71, 87, 86), (78, 79, 95, 94), (71, 69, 85, 87), (65, 64, 80, 81), (79, 77, 93, 95), (73, 72, 88, 89), (64, 66, 82, 80), (72, 74, 90, 88), (66, 67, 83, 82), (74, 75, 91, 90), (99, 98, 97, 96), (17, 16, 96, 97), (16, 19, 99, 96), (18, 17, 97, 98)])
_uv = me_cube_014.uv_layers.new(name='UVMap')
_uv.uv.foreach_set('vector', [0.8049, 0.5, 0.875, 0.5, 0.875, 0.75, 0.8049, 0.75, 0.5659, 0.9299, 0.625, 0.9299, 0.625, 1.0, 0.5659, 1.0, 0.5034, 0.0, 0.5659, 0.0, 0.5659, 0.0, 0.5034, 0.0, 0.375, 0.75, 0.375, 0.8598, 0.375, 0.8598, 0.375, 0.75, 0.5659, 0.5, 0.625, 0.5, 0.625, 0.75, 0.5659, 0.75, 0.5659, 0.3902, 0.625, 0.3902, 0.625, 0.5, 0.5659, 0.5, 0.5659, 0.3201, 0.625, 0.3201, 0.625, 0.3902, 0.5659, 0.3902, 0.1951, 0.5, 0.2652, 0.5, 0.262, 0.7549, 0.1951, 0.75, 0.5659, 0.75, 0.625, 0.75, 0.625, 0.8598, 0.5659, 0.8598, 0.625, 0.5, 0.7348, 0.5, 0.7348, 0.75, 0.625, 0.75, 0.375, 0.5, 0.375, 0.75, 0.375, 0.75, 0.375, 0.5, 0.262, 0.7549, 0.2652, 0.5, 0.2652, 0.5, 0.2652, 0.75, 0.375, 0.5, 0.375, 0.75, 0.375, 0.75, 0.375, 0.5, 0.375, 0.3902, 0.375, 0.5, 0.375, 0.5, 0.375, 0.3902, 0.375, 0.3902, 0.375, 0.5, 0.375, 0.5, 0.375, 0.3902, 0.375, 0.3902, 0.375, 0.5, 0.375, 0.5, 0.375, 0.3902, 0.375, 0.75, 0.375, 0.8598, 0.375, 0.8598, 0.375, 0.75, 0.2652, 0.75, 0.2652, 0.5, 0.2652, 0.5, 0.2652, 0.75, 0.125, 0.5, 0.1951, 0.5, 0.1951, 0.75, 0.125, 0.75, 0.5659, 0.25, 0.625, 0.25, 0.625, 0.3201, 0.5659, 0.3201, 0.5659, 0.8598, 0.625, 0.8598, 0.625, 0.9299, 0.5659, 0.9299, 0.7348, 0.5, 0.8049, 0.5, 0.8049, 0.75, 0.7348, 0.75, 0.375, 0.8598, 0.4409, 0.8598, 0.4409, 0.9299, 0.375, 0.9299, 0.4409, 0.8598, 0.5034, 0.8598, 0.5034, 0.9299, 0.4409, 0.9299, 0.5034, 0.8598, 0.5659, 0.8598, 0.5659, 0.9299, 0.5034, 0.9299, 0.375, 0.25, 0.4409, 0.25, 0.4409, 0.3201, 0.375, 0.3201, 0.4409, 0.25, 0.5034, 0.25, 0.5034, 0.3201, 0.4409, 0.3201, 0.5034, 0.25, 0.5659, 0.25, 0.5659, 0.3201, 0.5034, 0.3201, 0.375, 0.75, 0.4409, 0.75, 0.4409, 0.8598, 0.375, 0.8598, 0.4409, 0.75, 0.5034, 0.75, 0.5034, 0.8598, 0.4409, 0.8598, 0.5034, 0.75, 0.5659, 0.75, 0.5659, 0.8598, 0.5034, 0.8598, 0.375, 0.3201, 0.4409, 0.3201, 0.4409, 0.3902, 0.375, 0.3902, 0.4409, 0.3201, 0.5034, 0.3201, 0.5034, 0.3902, 0.4409, 0.3902, 0.5034, 0.3201, 0.5659, 0.3201, 0.5659, 0.3902, 0.5034, 0.3902, 0.375, 0.3902, 0.4409, 0.3902, 0.4409, 0.5, 0.375, 0.5, 0.4409, 0.3902, 0.5034, 0.3902, 0.5034, 0.5, 0.4409, 0.5, 0.5034, 0.3902, 0.5659, 0.3902, 0.5659, 0.5, 0.5034, 0.5, 0.375, 0.5, 0.4409, 0.5, 0.4409, 0.75, 0.375, 0.75, 0.4409, 0.5, 0.5034, 0.5, 0.5034, 0.75, 0.4409, 0.75, 0.5034, 0.5, 0.5659, 0.5, 0.5659, 0.75, 0.5034, 0.75, 0.375, 0.0, 0.4409, 0.0, 0.4409, 0.0, 0.375, 0.0, 0.4409, 0.25, 0.4409, 0.0, 0.4409, 0.0, 0.4409, 0.25, 0.5659, 0.25, 0.5659, 0.0, 0.5659, 0.0, 0.5659, 0.25, 0.375, 0.9299, 0.4409, 0.9299, 0.4409, 1.0, 0.375, 1.0, 0.4409, 0.9299, 0.5034, 0.9299, 0.5034, 1.0, 0.4409, 1.0, 0.5034, 0.9299, 0.5659, 0.9299, 0.5659, 1.0, 0.5034, 1.0, 0.4409, 0.0, 0.5034, 0.0, 0.5034, 0.0, 0.4409, 0.0, 0.625, 0.0, 0.625, 0.0, 0.5659, 0.0, 0.5659, 0.0, 0.625, 0.25, 0.625, 0.25, 0.625, 0.0, 0.625, 0.0, 0.5659, 0.25, 0.5659, 0.25, 0.625, 0.25, 0.625, 0.25, 0.5659, 0.0, 0.5659, 0.0, 0.5659, 0.25, 0.5659, 0.25, 0.625, 0.0, 0.625, 0.25, 0.625, 0.25, 0.625, 0.0, 0.4409, 0.0, 0.4409, 0.0, 0.375, 0.0, 0.375, 0.0, 0.4409, 0.25, 0.4409, 0.25, 0.4409, 0.0, 0.4409, 0.0, 0.375, 0.25, 0.375, 0.25, 0.4409, 0.25, 0.4409, 0.25, 0.375, 0.0, 0.375, 0.0, 0.375, 0.25, 0.375, 0.25, 0.375, 0.0, 0.4409, 0.0, 0.4409, 0.0, 0.375, 0.0, 0.5034, 0.0, 0.5034, 0.0, 0.4409, 0.0, 0.4409, 0.0, 0.5034, 0.25, 0.5034, 0.25, 0.5034, 0.0, 0.5034, 0.0, 0.4409, 0.25, 0.4409, 0.25, 0.5034, 0.25, 0.5034, 0.25, 0.4409, 0.0, 0.4409, 0.0, 0.4409, 0.25, 0.4409, 0.25, 0.5659, 0.0, 0.625, 0.0, 0.625, 0.0, 0.5659, 0.0, 0.5659, 0.0, 0.5659, 0.0, 0.5034, 0.0, 0.5034, 0.0, 0.5659, 0.25, 0.5659, 0.25, 0.5659, 0.0, 0.5659, 0.0, 0.5034, 0.25, 0.5034, 0.25, 0.5659, 0.25, 0.5659, 0.25, 0.5034, 0.0, 0.5034, 0.0, 0.5034, 0.25, 0.5034, 0.25, 0.4409, 0.0, 0.4409, 0.25, 0.4409, 0.25, 0.4409, 0.0, 0.5034, 0.0, 0.5659, 0.0, 0.5659, 0.0, 0.5034, 0.0, 0.625, 0.25, 0.5659, 0.25, 0.5659, 0.25, 0.625, 0.25, 0.5034, 0.0, 0.5034, 0.25, 0.5034, 0.25, 0.5034, 0.0, 0.4409, 0.25, 0.375, 0.25, 0.375, 0.25, 0.4409, 0.25, 0.5659, 0.0, 0.5659, 0.25, 0.5659, 0.25, 0.5659, 0.0, 0.5659, 0.25, 0.5659, 0.0, 0.5659, 0.0, 0.5659, 0.25, 0.5034, 0.25, 0.4409, 0.25, 0.4409, 0.25, 0.5034, 0.25, 0.375, 0.25, 0.375, 0.0, 0.375, 0.0, 0.375, 0.25, 0.5659, 0.25, 0.5034, 0.25, 0.5034, 0.25, 0.5659, 0.25, 0.4409, 0.25, 0.4409, 0.0, 0.4409, 0.0, 0.4409, 0.25, 0.5034, 0.25, 0.5034, 0.0, 0.5034, 0.0, 0.5034, 0.25, 0.5034, 0.0, 0.5659, 0.0, 0.5659, 0.25, 0.5034, 0.25, 0.4409, 0.0, 0.5034, 0.0, 0.5034, 0.25, 0.4409, 0.25, 0.375, 0.0, 0.4409, 0.0, 0.4409, 0.25, 0.375, 0.25, 0.5659, 0.0, 0.625, 0.0, 0.625, 0.25, 0.5659, 0.25, 0.4409, 0.0, 0.4409, 0.25, 0.4409, 0.25, 0.4409, 0.0, 0.5659, 0.0, 0.5659, 0.25, 0.5659, 0.25, 0.5659, 0.0, 0.4409, 0.25, 0.375, 0.25, 0.375, 0.25, 0.4409, 0.25, 0.5659, 0.25, 0.5034, 0.25, 0.5034, 0.25, 0.5659, 0.25, 0.375, 0.25, 0.375, 0.0, 0.375, 0.0, 0.375, 0.25, 0.5659, 0.0, 0.625, 0.0, 0.625, 0.0, 0.5659, 0.0, 0.5034, 0.25, 0.5034, 0.0, 0.5034, 0.0, 0.5034, 0.25, 0.4409, 0.0, 0.5034, 0.0, 0.5034, 0.0, 0.4409, 0.0, 0.625, 0.0, 0.625, 0.25, 0.625, 0.25, 0.625, 0.0, 0.5034, 0.0, 0.5034, 0.25, 0.5034, 0.25, 0.5034, 0.0, 0.625, 0.25, 0.5659, 0.25, 0.5659, 0.25, 0.625, 0.25, 0.5034, 0.25, 0.4409, 0.25, 0.4409, 0.25, 0.5034, 0.25, 0.2652, 0.5, 0.375, 0.5, 0.375, 0.75, 0.2652, 0.75, 0.375, 0.75, 0.375, 0.8598, 0.375, 0.8598, 0.375, 0.75, 0.2652, 0.75, 0.2652, 0.5, 0.2652, 0.5, 0.2652, 0.75, 0.375, 0.5, 0.375, 0.75, 0.375, 0.75, 0.375, 0.5])
me_cube_014.materials.append(mat_material)
me_cube_014.use_remesh_preserve_volume = False
me_cube_014.use_remesh_preserve_attributes = False
me_cube_014.use_mirror_vertex_groups = False
me_cube_014.update()
me_cube_002 = bpy.data.meshes.new('Cube.002')
me_cube_002.from_pydata([(0.814, 0.1765, 3.436), (0.7584, -0.2371, -2.14), (0.924, -0.857, 3.436), (0.7525, -1.1, -2.14), (0.3868, 0.1857, 3.436), (0.4318, -0.2256, -2.14), (0.317, -0.857, 3.436), (0.4779, -1.1, -2.14), (0.8234, 0.08996, 1.33), (0.2816, -1.404, 1.33), (0.9606, -1.404, 1.33), (0.3686, 0.1014, 1.33), (0.3448, -0.5293, -2.14), (0.924, -0.2277, 3.436), (0.317, -0.2277, 3.436), (0.8956, -0.5293, -2.14), (0.9606, -0.5162, 1.33), (0.2816, -0.5162, 1.33), (0.6202, 0.03707, -2.14), (0.6205, -0.857, 3.436), (0.6202, -1.1, -2.14), (0.6205, 0.3964, 3.436), (0.6211, 0.3641, 1.33), (0.6211, -1.404, 1.33), (0.6202, -0.5293, -2.14), (0.6205, -0.2277, 3.436)], [], [(25, 14, 6, 19), (23, 19, 6, 9), (17, 14, 4, 11), (24, 15, 3, 20), (16, 13, 2, 10), (22, 21, 0, 8), (18, 22, 8, 1), (15, 16, 10, 3), (12, 17, 11, 5), (20, 23, 9, 7), (7, 9, 17, 12), (1, 8, 16, 15), (8, 0, 13, 16), (18, 1, 15, 24), (9, 6, 14, 17), (21, 4, 14, 25), (0, 21, 25, 13), (5, 18, 24, 12), (3, 10, 23, 20), (5, 11, 22, 18), (11, 4, 21, 22), (12, 24, 20, 7), (10, 2, 19, 23), (13, 25, 19, 2)])
_uv = me_cube_002.uv_layers.new(name='UVMap')
_uv.uv.foreach_set('vector', [0.75, 0.6245, 0.875, 0.6245, 0.875, 0.75, 0.75, 0.75, 0.5306, 0.875, 0.625, 0.875, 0.625, 1.0, 0.5306, 1.0, 0.5306, 0.1255, 0.625, 0.1255, 0.625, 0.25, 0.5306, 0.25, 0.25, 0.6245, 0.375, 0.6245, 0.375, 0.75, 0.25, 0.75, 0.5306, 0.6245, 0.625, 0.6245, 0.625, 0.75, 0.5306, 0.75, 0.5306, 0.375, 0.625, 0.375, 0.625, 0.5, 0.5306, 0.5, 0.375, 0.375, 0.5306, 0.375, 0.5306, 0.5, 0.375, 0.5, 0.375, 0.6245, 0.5306, 0.6245, 0.5306, 0.75, 0.375, 0.75, 0.375, 0.1255, 0.5306, 0.1255, 0.5306, 0.25, 0.375, 0.25, 0.375, 0.875, 0.5306, 0.875, 0.5306, 1.0, 0.375, 1.0, 0.375, 0.0, 0.5306, 0.0, 0.5306, 0.1255, 0.375, 0.1255, 0.375, 0.5, 0.5306, 0.5, 0.5306, 0.6245, 0.375, 0.6245, 0.5306, 0.5, 0.625, 0.5, 0.625, 0.6245, 0.5306, 0.6245, 0.25, 0.5, 0.375, 0.5, 0.375, 0.6245, 0.25, 0.6245, 0.5306, 0.0, 0.625, 0.0, 0.625, 0.1255, 0.5306, 0.1255, 0.75, 0.5, 0.875, 0.5, 0.875, 0.6245, 0.75, 0.6245, 0.625, 0.5, 0.75, 0.5, 0.75, 0.6245, 0.625, 0.6245, 0.125, 0.5, 0.25, 0.5, 0.25, 0.6245, 0.125, 0.6245, 0.375, 0.75, 0.5306, 0.75, 0.5306, 0.875, 0.375, 0.875, 0.375, 0.25, 0.5306, 0.25, 0.5306, 0.375, 0.375, 0.375, 0.5306, 0.25, 0.625, 0.25, 0.625, 0.375, 0.5306, 0.375, 0.125, 0.6245, 0.25, 0.6245, 0.25, 0.75, 0.125, 0.75, 0.5306, 0.75, 0.625, 0.75, 0.625, 0.875, 0.5306, 0.875, 0.625, 0.6245, 0.75, 0.6245, 0.75, 0.75, 0.625, 0.75])
me_cube_002.materials.append(mat_blue)
me_cube_002.use_remesh_preserve_volume = False
me_cube_002.use_remesh_preserve_attributes = False
me_cube_002.use_mirror_vertex_groups = False
me_cube_002.update()

# ---- objects
ob_light = bpy.data.objects.new('Light', light_light)
ob_camera = bpy.data.objects.new('Camera', cam_camera)
ob_head = bpy.data.objects.new('Head', me_cube_001)
ob_cube_003 = bpy.data.objects.new('Cube.003', me_cube_003)
ob_cube_002 = bpy.data.objects.new('Cube.002', me_cube_005)
ob_cube_005 = bpy.data.objects.new('Cube.005', me_cube_006)
ob_waist = bpy.data.objects.new('Waist', me_cube_007)
ob_thighs = bpy.data.objects.new('Thighs', me_cube_008)
ob_foot = bpy.data.objects.new('Foot', me_cube_013)
ob_hands = bpy.data.objects.new('Hands', me_cube_014)
ob_cube_009 = bpy.data.objects.new('Cube.009', me_cube_002)

# ---- transforms, parenting, visibility, modifiers, constraints
ob_light.location = (4.076, 1.005, 5.904)
ob_light.rotation_euler = (0.6503, 0.05522, 1.866)
ob_light.lock_rotations_4d = False
ob_light.empty_display_type = 'ARROWS'
ob_light.color = (0.0, 0.0, 0.0, 0.0)
ob_light.lineart.crease_threshold = 0.0
ob_camera.location = (7.359, -6.926, 4.958)
ob_camera.rotation_euler = (1.109, 0.0, 0.8149)
ob_camera.lock_rotations_4d = False
ob_camera.empty_display_type = 'ARROWS'
ob_camera.color = (0.0, 0.0, 0.0, 0.0)
ob_camera.display_type = 'WIRE'
ob_camera.lineart.crease_threshold = 0.0
ob_head.location = (0.0, 0.0, 1.721)
ob_head.scale = (0.6405, 0.6405, 0.6405)
ob_head.lock_rotations_4d = False
ob_head.empty_display_type = 'ARROWS'
ob_head.lineart.crease_threshold = 0.0
_m = ob_head.modifiers.new('Mirror', 'MIRROR')
ob_cube_003.location = (0.0, 0.04741, 0.04445)
ob_cube_003.scale = (1.0, 0.7022, 1.075)
ob_cube_003.lock_rotations_4d = False
ob_cube_003.empty_display_type = 'ARROWS'
ob_cube_003.lineart.crease_threshold = 0.0
_m = ob_cube_003.modifiers.new('Mirror', 'MIRROR')
ob_cube_002.location = (-1.789, 0.005948, 0.4763)
ob_cube_002.scale = (0.8097, 0.3607, 0.3607)
ob_cube_002.lock_rotations_4d = False
ob_cube_002.empty_display_type = 'ARROWS'
ob_cube_002.lineart.crease_threshold = 0.0
_m = ob_cube_002.modifiers.new('Mirror', 'MIRROR')
_m.mirror_object = ob_cube_003
ob_cube_005.location = (-3.46, 6.4e-08, 0.4763)
ob_cube_005.scale = (0.7567, 0.3371, 0.3371)
ob_cube_005.lock_rotations_4d = False
ob_cube_005.empty_display_type = 'ARROWS'
ob_cube_005.lineart.crease_threshold = 0.0
_m = ob_cube_005.modifiers.new('Mirror', 'MIRROR')
_m.mirror_object = ob_cube_003
ob_waist.location = (0.0, 0.04741, -1.564)
ob_waist.scale = (0.7847, 0.551, 0.4865)
ob_waist.lock_rotations_4d = False
ob_waist.empty_display_type = 'ARROWS'
ob_waist.lineart.crease_threshold = 0.0
_m = ob_waist.modifiers.new('Mirror', 'MIRROR')
ob_thighs.location = (-0.6237, 0.07794, -3.139)
ob_thighs.scale = (0.4445, 0.3696, 1.057)
ob_thighs.lock_rotations_4d = False
ob_thighs.empty_display_type = 'ARROWS'
ob_thighs.lineart.crease_threshold = 0.0
_m = ob_thighs.modifiers.new('Mirror', 'MIRROR')
_m.mirror_object = ob_waist
ob_foot.location = (-0.6237, 0.3673, -6.386)
ob_foot.rotation_euler = (0.0, -0.0, 0.1484)
ob_foot.scale = (0.2891, 0.7229, 0.1692)
ob_foot.lock_rotations_4d = False
ob_foot.empty_display_type = 'ARROWS'
ob_foot.lineart.crease_threshold = 0.0
_m = ob_foot.modifiers.new('Mirror', 'MIRROR')
_m.mirror_object = ob_waist
ob_hands.location = (-4.634, 6.4e-08, 0.4295)
ob_hands.rotation_euler = (0.0, -0.0, -0.2566)
ob_hands.scale = (0.354, -0.1535, -0.1667)
ob_hands.lock_rotations_4d = False
ob_hands.empty_display_type = 'ARROWS'
ob_hands.lineart.crease_threshold = 0.0
_m = ob_hands.modifiers.new('Mirror', 'MIRROR')
_m.mirror_object = ob_cube_003
ob_cube_009.location = (-1.101, 0.162, -5.434)
ob_cube_009.scale = (0.7789, 0.347, 0.347)
ob_cube_009.lock_rotations_4d = False
ob_cube_009.empty_display_type = 'ARROWS'
ob_cube_009.lineart.crease_threshold = 0.0
_m = ob_cube_009.modifiers.new('Mirror', 'MIRROR')
_m.mirror_object = ob_waist

# ---- collection membership
col_collection.objects.link(ob_light)
col_collection.objects.link(ob_camera)
col_collection.objects.link(ob_head)
col_collection.objects.link(ob_cube_003)
col_collection.objects.link(ob_cube_002)
col_collection.objects.link(ob_cube_005)
col_collection.objects.link(ob_waist)
col_collection.objects.link(ob_thighs)
col_collection.objects.link(ob_foot)
col_collection.objects.link(ob_hands)
col_collection.objects.link(ob_cube_009)

# ---- scene / render settings (as saved in the file)
scene.camera = ob_camera
scene.frame_start = 1; scene.frame_end = 250; scene.frame_set(1)
scene.render.engine = 'BLENDER_EEVEE_NEXT'
scene.cycles.sampling_pattern = 'TABULATED_SOBOL'
scene.cycles.use_light_tree = False
scene.view_settings.view_transform = 'Filmic'
bpy.context.view_layer.update()
